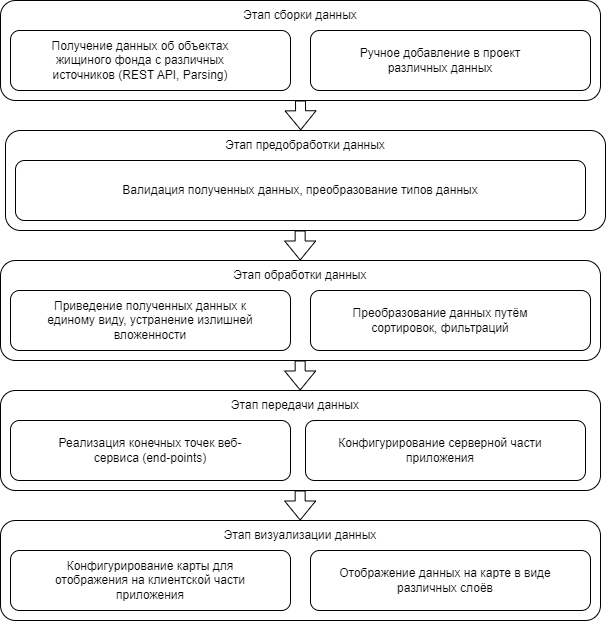

The diagram above was exported from draw.io. Its source (the exported page's mxGraphModel, read from the mxfile embedded in the PNG):
<mxGraphModel dx="1143" dy="683" grid="1" gridSize="10" guides="1" tooltips="1" connect="1" arrows="1" fold="1" page="1" pageScale="1" pageWidth="827" pageHeight="1169" math="0" shadow="0">
  <root>
    <mxCell id="0" />
    <mxCell id="1" parent="0" />
    <mxCell id="8806APlFSSNHPDRaVQTD-6" value="" style="rounded=1;whiteSpace=wrap;html=1;" vertex="1" parent="1">
      <mxGeometry x="90" y="170" width="600" height="100" as="geometry" />
    </mxCell>
    <mxCell id="8806APlFSSNHPDRaVQTD-7" value="" style="rounded=1;whiteSpace=wrap;html=1;" vertex="1" parent="1">
      <mxGeometry x="100" y="200" width="280" height="60" as="geometry" />
    </mxCell>
    <mxCell id="8806APlFSSNHPDRaVQTD-8" value="Получение данных об объектах жищиного фонда с различных источников (REST API, Parsing)" style="text;html=1;align=center;verticalAlign=middle;whiteSpace=wrap;rounded=0;" vertex="1" parent="1">
      <mxGeometry x="120" y="215" width="220" height="30" as="geometry" />
    </mxCell>
    <mxCell id="8806APlFSSNHPDRaVQTD-9" value="Этап сборки данных" style="text;html=1;align=center;verticalAlign=middle;whiteSpace=wrap;rounded=0;" vertex="1" parent="1">
      <mxGeometry x="310" y="170" width="160" height="30" as="geometry" />
    </mxCell>
    <mxCell id="8806APlFSSNHPDRaVQTD-10" value="" style="rounded=1;whiteSpace=wrap;html=1;" vertex="1" parent="1">
      <mxGeometry x="400" y="200" width="280" height="60" as="geometry" />
    </mxCell>
    <mxCell id="8806APlFSSNHPDRaVQTD-11" value="Ручное добавление в проект различных данных" style="text;html=1;align=center;verticalAlign=middle;whiteSpace=wrap;rounded=0;" vertex="1" parent="1">
      <mxGeometry x="420" y="215" width="220" height="30" as="geometry" />
    </mxCell>
    <mxCell id="8806APlFSSNHPDRaVQTD-19" value="" style="rounded=1;whiteSpace=wrap;html=1;" vertex="1" parent="1">
      <mxGeometry x="95" y="300" width="600" height="100" as="geometry" />
    </mxCell>
    <mxCell id="8806APlFSSNHPDRaVQTD-20" value="" style="rounded=1;whiteSpace=wrap;html=1;" vertex="1" parent="1">
      <mxGeometry x="105" y="330" width="570" height="60" as="geometry" />
    </mxCell>
    <mxCell id="8806APlFSSNHPDRaVQTD-21" value="Валидация полученных данных, преобразование типов данных" style="text;html=1;align=center;verticalAlign=middle;whiteSpace=wrap;rounded=0;" vertex="1" parent="1">
      <mxGeometry x="125" y="345" width="530" height="30" as="geometry" />
    </mxCell>
    <mxCell id="8806APlFSSNHPDRaVQTD-22" value="Этап предобработки данных" style="text;html=1;align=center;verticalAlign=middle;whiteSpace=wrap;rounded=0;" vertex="1" parent="1">
      <mxGeometry x="295" y="300" width="200" height="30" as="geometry" />
    </mxCell>
    <mxCell id="8806APlFSSNHPDRaVQTD-25" value="" style="rounded=1;whiteSpace=wrap;html=1;" vertex="1" parent="1">
      <mxGeometry x="90" y="430" width="600" height="100" as="geometry" />
    </mxCell>
    <mxCell id="8806APlFSSNHPDRaVQTD-26" value="" style="rounded=1;whiteSpace=wrap;html=1;" vertex="1" parent="1">
      <mxGeometry x="100" y="460" width="280" height="60" as="geometry" />
    </mxCell>
    <mxCell id="8806APlFSSNHPDRaVQTD-27" value="Приведение полученных данных к единому виду, устранение излишней вложенности" style="text;html=1;align=center;verticalAlign=middle;whiteSpace=wrap;rounded=0;" vertex="1" parent="1">
      <mxGeometry x="130" y="475" width="220" height="30" as="geometry" />
    </mxCell>
    <mxCell id="8806APlFSSNHPDRaVQTD-28" value="Этап обработки данных" style="text;html=1;align=center;verticalAlign=middle;whiteSpace=wrap;rounded=0;" vertex="1" parent="1">
      <mxGeometry x="310" y="430" width="160" height="30" as="geometry" />
    </mxCell>
    <mxCell id="8806APlFSSNHPDRaVQTD-29" value="" style="rounded=1;whiteSpace=wrap;html=1;" vertex="1" parent="1">
      <mxGeometry x="400" y="460" width="280" height="60" as="geometry" />
    </mxCell>
    <mxCell id="8806APlFSSNHPDRaVQTD-30" value="Преобразование данных путём сортировок, фильтраций" style="text;html=1;align=center;verticalAlign=middle;whiteSpace=wrap;rounded=0;" vertex="1" parent="1">
      <mxGeometry x="420" y="475" width="220" height="30" as="geometry" />
    </mxCell>
    <mxCell id="8806APlFSSNHPDRaVQTD-31" value="" style="rounded=1;whiteSpace=wrap;html=1;" vertex="1" parent="1">
      <mxGeometry x="90" y="560" width="600" height="100" as="geometry" />
    </mxCell>
    <mxCell id="8806APlFSSNHPDRaVQTD-32" value="" style="rounded=1;whiteSpace=wrap;html=1;" vertex="1" parent="1">
      <mxGeometry x="100" y="590" width="280" height="60" as="geometry" />
    </mxCell>
    <mxCell id="8806APlFSSNHPDRaVQTD-33" value="Реализация конечных точек веб-сервиса (end-points)" style="text;html=1;align=center;verticalAlign=middle;whiteSpace=wrap;rounded=0;" vertex="1" parent="1">
      <mxGeometry x="130" y="605" width="220" height="30" as="geometry" />
    </mxCell>
    <mxCell id="8806APlFSSNHPDRaVQTD-34" value="Этап передачи данных" style="text;html=1;align=center;verticalAlign=middle;whiteSpace=wrap;rounded=0;" vertex="1" parent="1">
      <mxGeometry x="305" y="560" width="160" height="30" as="geometry" />
    </mxCell>
    <mxCell id="8806APlFSSNHPDRaVQTD-35" value="" style="rounded=1;whiteSpace=wrap;html=1;" vertex="1" parent="1">
      <mxGeometry x="395" y="590" width="280" height="60" as="geometry" />
    </mxCell>
    <mxCell id="8806APlFSSNHPDRaVQTD-36" value="Конфигурирование серверной части приложения" style="text;html=1;align=center;verticalAlign=middle;whiteSpace=wrap;rounded=0;" vertex="1" parent="1">
      <mxGeometry x="420" y="605" width="220" height="30" as="geometry" />
    </mxCell>
    <mxCell id="8806APlFSSNHPDRaVQTD-37" value="" style="rounded=1;whiteSpace=wrap;html=1;" vertex="1" parent="1">
      <mxGeometry x="90" y="690" width="600" height="100" as="geometry" />
    </mxCell>
    <mxCell id="8806APlFSSNHPDRaVQTD-38" value="" style="rounded=1;whiteSpace=wrap;html=1;" vertex="1" parent="1">
      <mxGeometry x="100" y="720" width="280" height="60" as="geometry" />
    </mxCell>
    <mxCell id="8806APlFSSNHPDRaVQTD-39" value="Конфигурирование карты для отображения на клиентской части приложения" style="text;html=1;align=center;verticalAlign=middle;whiteSpace=wrap;rounded=0;" vertex="1" parent="1">
      <mxGeometry x="130" y="735" width="220" height="30" as="geometry" />
    </mxCell>
    <mxCell id="8806APlFSSNHPDRaVQTD-40" value="Этап визуализации данных" style="text;html=1;align=center;verticalAlign=middle;whiteSpace=wrap;rounded=0;" vertex="1" parent="1">
      <mxGeometry x="310" y="690" width="160" height="30" as="geometry" />
    </mxCell>
    <mxCell id="8806APlFSSNHPDRaVQTD-41" value="" style="rounded=1;whiteSpace=wrap;html=1;" vertex="1" parent="1">
      <mxGeometry x="400" y="720" width="280" height="60" as="geometry" />
    </mxCell>
    <mxCell id="8806APlFSSNHPDRaVQTD-42" value="Отображение данных на карте в виде различных слоёв" style="text;html=1;align=center;verticalAlign=middle;whiteSpace=wrap;rounded=0;" vertex="1" parent="1">
      <mxGeometry x="425" y="735" width="220" height="30" as="geometry" />
    </mxCell>
    <mxCell id="8806APlFSSNHPDRaVQTD-46" value="" style="shape=flexArrow;endArrow=classic;html=1;rounded=0;strokeWidth=1;entryX=0.476;entryY=-0.007;entryDx=0;entryDy=0;entryPerimeter=0;" edge="1" parent="1" target="8806APlFSSNHPDRaVQTD-22">
      <mxGeometry width="50" height="50" relative="1" as="geometry">
        <mxPoint x="390" y="270" as="sourcePoint" />
        <mxPoint x="390" y="290" as="targetPoint" />
      </mxGeometry>
    </mxCell>
    <mxCell id="8806APlFSSNHPDRaVQTD-48" value="" style="shape=flexArrow;endArrow=classic;html=1;rounded=0;strokeWidth=1;entryX=0.476;entryY=-0.007;entryDx=0;entryDy=0;entryPerimeter=0;" edge="1" parent="1">
      <mxGeometry width="50" height="50" relative="1" as="geometry">
        <mxPoint x="389.66" y="400" as="sourcePoint" />
        <mxPoint x="389.66" y="430" as="targetPoint" />
      </mxGeometry>
    </mxCell>
    <mxCell id="8806APlFSSNHPDRaVQTD-49" value="" style="shape=flexArrow;endArrow=classic;html=1;rounded=0;strokeWidth=1;entryX=0.476;entryY=-0.007;entryDx=0;entryDy=0;entryPerimeter=0;" edge="1" parent="1">
      <mxGeometry width="50" height="50" relative="1" as="geometry">
        <mxPoint x="389.66" y="530" as="sourcePoint" />
        <mxPoint x="389.66" y="560" as="targetPoint" />
      </mxGeometry>
    </mxCell>
    <mxCell id="8806APlFSSNHPDRaVQTD-53" value="" style="shape=flexArrow;endArrow=classic;html=1;rounded=0;strokeWidth=1;" edge="1" parent="1">
      <mxGeometry width="50" height="50" relative="1" as="geometry">
        <mxPoint x="389.66" y="660" as="sourcePoint" />
        <mxPoint x="389.66" y="690" as="targetPoint" />
      </mxGeometry>
    </mxCell>
  </root>
</mxGraphModel>